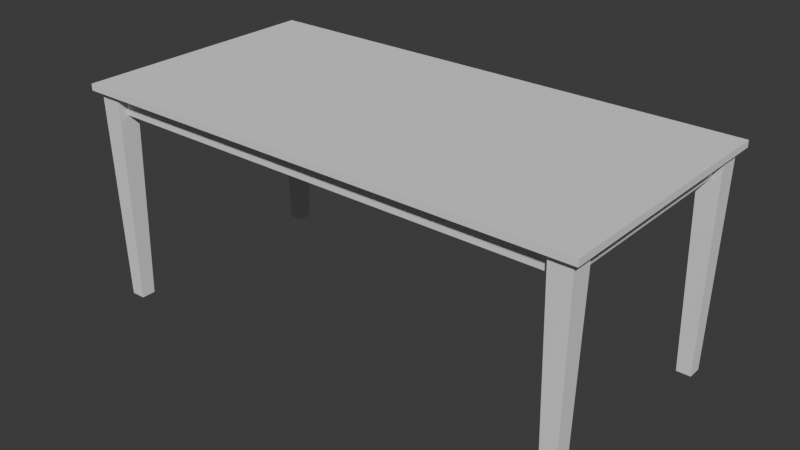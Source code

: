 # Source: desk.blend  (saved by Blender 4.0.36; exported with 4.5.12 LTS)
import bpy
from mathutils import Matrix  # noqa: F401  (used for matrix-valued properties, if any)

bpy.ops.wm.read_factory_settings(use_empty=True)
scene = bpy.context.scene
scene.name = 'Scene'

# ---- collections
col_collection = bpy.data.collections.new('Collection'); scene.collection.children.link(col_collection)

# ---- world
world_world = bpy.data.worlds.new('World'); scene.world = world_world
world_world.use_nodes = True; world_world.node_tree.nodes.clear()
_N = world_world.node_tree.nodes; _L = world_world.node_tree.links
n0 = _N.new('ShaderNodeOutputWorld'); n0.name = 'World Output'; n0.location = (300, 300)
n1 = _N.new('ShaderNodeBackground'); n1.name = 'Background'; n1.location = (10, 300)
n1.inputs[0].default_value = (0.05088, 0.05088, 0.05088, 1.0)
_L.new(n1.outputs[0], n0.inputs[0])
n0.is_active_output = True
world_world.color = (0.05088, 0.05088, 0.05088)
world_world.use_sun_shadow = False
world_world.sun_shadow_jitter_overblur = 0.0

# ---- meshes
me_plane = bpy.data.meshes.new('Plane')
me_plane.from_pydata([(-0.6, -0.3, -0.0075), (0.6, -0.3, -0.0075), (-0.6, 0.3, -0.0075), (0.6, 0.3, -0.0075), (-0.6, 0.3, 0.0075), (-0.6, -0.3, 0.0075), (0.6, -0.3, 0.0075), (0.6, 0.3, 0.0075)], [], [(0, 2, 3, 1), (5, 6, 7, 4), (1, 3, 7, 6), (2, 0, 5, 4), (3, 2, 4, 7), (0, 1, 6, 5)])
_uv = me_plane.uv_layers.new(name='UVMap')
_uv.uv.foreach_set('vector', [0.0, 0.0, 0.0, 1.0, 1.0, 1.0, 1.0, 0.0, 0.0, 0.0, 1.0, 0.0, 1.0, 1.0, 0.0, 1.0, 1.0, 0.0, 1.0, 1.0, 1.0, 1.0, 1.0, 0.0, 0.0, 1.0, 0.0, 0.0, 0.0, 0.0, 0.0, 1.0, 1.0, 1.0, 0.0, 1.0, 0.0, 1.0, 1.0, 1.0, 0.0, 0.0, 1.0, 0.0, 1.0, 0.0, 0.0, 0.0])
me_plane.update()
me_cube_003 = bpy.data.meshes.new('Cube.003')
me_cube_003.from_pydata([(0.025, -0.025, 0.25), (-0.025, -0.025, 0.25), (0.025, 0.025, 0.25), (-0.025, 0.025, 0.25), (0.01667, -0.01667, -0.25), (0.01667, 0.01667, -0.25), (-0.01667, -0.01667, -0.25), (-0.01667, 0.01667, -0.25)], [], [(2, 3, 1, 0), (3, 7, 6, 1), (2, 5, 7, 3), (0, 4, 5, 2), (1, 6, 4, 0), (5, 4, 6, 7)])
_uv = me_cube_003.uv_layers.new(name='UVMap')
_uv.uv.foreach_set('vector', [0.375, 0.5, 0.625, 0.5, 0.625, 0.75, 0.375, 0.75, 0.625, 0.5, 0.0, 0.0, 0.0, 0.0, 0.625, 0.75, 0.375, 0.5, 0.0, 0.0, 0.0, 0.0, 0.625, 0.5, 0.375, 0.75, 0.0, 0.0, 0.0, 0.0, 0.375, 0.5, 0.625, 0.75, 0.0, 0.0, 0.0, 0.0, 0.375, 0.75, 0.0, 0.0, 0.0, 0.0, 0.0, 0.0, 0.0, 0.0])
me_cube_003.update()
me_cube_005 = bpy.data.meshes.new('Cube.005')
me_cube_005.from_pydata([(0.025, -0.025, 0.25), (-0.025, -0.025, 0.25), (0.025, 0.025, 0.25), (-0.025, 0.025, 0.25), (0.01667, -0.01667, -0.25), (0.01667, 0.01667, -0.25), (-0.01667, -0.01667, -0.25), (-0.01667, 0.01667, -0.25)], [], [(2, 3, 1, 0), (3, 7, 6, 1), (2, 5, 7, 3), (0, 4, 5, 2), (1, 6, 4, 0), (5, 4, 6, 7)])
_uv = me_cube_005.uv_layers.new(name='UVMap')
_uv.uv.foreach_set('vector', [0.375, 0.5, 0.625, 0.5, 0.625, 0.75, 0.375, 0.75, 0.625, 0.5, 0.0, 0.0, 0.0, 0.0, 0.625, 0.75, 0.375, 0.5, 0.0, 0.0, 0.0, 0.0, 0.625, 0.5, 0.375, 0.75, 0.0, 0.0, 0.0, 0.0, 0.375, 0.5, 0.625, 0.75, 0.0, 0.0, 0.0, 0.0, 0.375, 0.75, 0.0, 0.0, 0.0, 0.0, 0.0, 0.0, 0.0, 0.0])
me_cube_005.update()
me_cube_006 = bpy.data.meshes.new('Cube.006')
me_cube_006.from_pydata([(0.025, -0.025, 0.25), (-0.025, -0.025, 0.25), (0.025, 0.025, 0.25), (-0.025, 0.025, 0.25), (0.01667, -0.01667, -0.25), (0.01667, 0.01667, -0.25), (-0.01667, -0.01667, -0.25), (-0.01667, 0.01667, -0.25)], [], [(2, 3, 1, 0), (3, 7, 6, 1), (2, 5, 7, 3), (0, 4, 5, 2), (1, 6, 4, 0), (5, 4, 6, 7)])
_uv = me_cube_006.uv_layers.new(name='UVMap')
_uv.uv.foreach_set('vector', [0.375, 0.5, 0.625, 0.5, 0.625, 0.75, 0.375, 0.75, 0.625, 0.5, 0.0, 0.0, 0.0, 0.0, 0.625, 0.75, 0.375, 0.5, 0.0, 0.0, 0.0, 0.0, 0.625, 0.5, 0.375, 0.75, 0.0, 0.0, 0.0, 0.0, 0.375, 0.5, 0.625, 0.75, 0.0, 0.0, 0.0, 0.0, 0.375, 0.75, 0.0, 0.0, 0.0, 0.0, 0.0, 0.0, 0.0, 0.0])
me_cube_006.update()
me_cube_007 = bpy.data.meshes.new('Cube.007')
me_cube_007.from_pydata([(0.025, -0.025, 0.25), (-0.025, -0.025, 0.25), (0.025, 0.025, 0.25), (-0.025, 0.025, 0.25), (0.01667, -0.01667, -0.25), (0.01667, 0.01667, -0.25), (-0.01667, -0.01667, -0.25), (-0.01667, 0.01667, -0.25)], [], [(2, 3, 1, 0), (3, 7, 6, 1), (2, 5, 7, 3), (0, 4, 5, 2), (1, 6, 4, 0), (5, 4, 6, 7)])
_uv = me_cube_007.uv_layers.new(name='UVMap')
_uv.uv.foreach_set('vector', [0.375, 0.5, 0.625, 0.5, 0.625, 0.75, 0.375, 0.75, 0.625, 0.5, 0.0, 0.0, 0.0, 0.0, 0.625, 0.75, 0.375, 0.5, 0.0, 0.0, 0.0, 0.0, 0.625, 0.5, 0.375, 0.75, 0.0, 0.0, 0.0, 0.0, 0.375, 0.5, 0.625, 0.75, 0.0, 0.0, 0.0, 0.0, 0.375, 0.75, 0.0, 0.0, 0.0, 0.0, 0.0, 0.0, 0.0, 0.0])
me_cube_007.update()
me_plane_001 = bpy.data.meshes.new('Plane.001')
me_plane_001.from_pydata([(-0.565, -0.005, -0.025), (0.565, -0.005, -0.025), (-0.565, -0.005, 0.025), (0.565, -0.005, 0.025), (-0.565, 0.005, 0.025), (-0.565, 0.005, -0.025), (0.565, 0.005, -0.025), (0.565, 0.005, 0.025)], [], [(0, 2, 3, 1), (5, 6, 7, 4), (3, 2, 4, 7), (0, 1, 6, 5), (1, 3, 7, 6), (2, 0, 5, 4)])
_uv = me_plane_001.uv_layers.new(name='UVMap')
_uv.uv.foreach_set('vector', [0.0, 0.0, 0.0, 1.0, 1.0, 1.0, 1.0, 0.0, 0.0, 0.0, 1.0, 0.0, 1.0, 1.0, 0.0, 1.0, 1.0, 1.0, 0.0, 1.0, 0.0, 1.0, 1.0, 1.0, 0.0, 0.0, 1.0, 0.0, 1.0, 0.0, 0.0, 0.0, 1.0, 0.0, 1.0, 1.0, 1.0, 1.0, 1.0, 0.0, 0.0, 1.0, 0.0, 0.0, 0.0, 0.0, 0.0, 1.0])
me_plane_001.update()
me_plane_002 = bpy.data.meshes.new('Plane.002')
me_plane_002.from_pydata([(-0.565, -0.005, -0.025), (0.565, -0.005, -0.025), (-0.565, -0.005, 0.025), (0.565, -0.005, 0.025), (-0.565, 0.005, 0.025), (-0.565, 0.005, -0.025), (0.565, 0.005, -0.025), (0.565, 0.005, 0.025)], [], [(0, 2, 3, 1), (5, 6, 7, 4), (3, 2, 4, 7), (0, 1, 6, 5), (1, 3, 7, 6), (2, 0, 5, 4)])
_uv = me_plane_002.uv_layers.new(name='UVMap')
_uv.uv.foreach_set('vector', [0.0, 0.0, 0.0, 1.0, 1.0, 1.0, 1.0, 0.0, 0.0, 0.0, 1.0, 0.0, 1.0, 1.0, 0.0, 1.0, 1.0, 1.0, 0.0, 1.0, 0.0, 1.0, 1.0, 1.0, 0.0, 0.0, 1.0, 0.0, 1.0, 0.0, 0.0, 0.0, 1.0, 0.0, 1.0, 1.0, 1.0, 1.0, 1.0, 0.0, 0.0, 1.0, 0.0, 0.0, 0.0, 0.0, 0.0, 1.0])
me_plane_002.update()
me_plane_003 = bpy.data.meshes.new('Plane.003')
me_plane_003.from_pydata([(0.005, -0.265, -0.025), (0.005, 0.265, -0.025), (0.005, -0.265, 0.025), (0.005, 0.265, 0.025), (-0.005, -0.265, 0.025), (-0.005, -0.265, -0.025), (-0.005, 0.265, -0.025), (-0.005, 0.265, 0.025)], [], [(0, 2, 3, 1), (5, 6, 7, 4), (3, 2, 4, 7), (0, 1, 6, 5), (1, 3, 7, 6), (2, 0, 5, 4)])
_uv = me_plane_003.uv_layers.new(name='UVMap')
_uv.uv.foreach_set('vector', [0.0, 0.0, 0.0, 1.0, 1.0, 1.0, 1.0, 0.0, 0.0, 0.0, 1.0, 0.0, 1.0, 1.0, 0.0, 1.0, 1.0, 1.0, 0.0, 1.0, 0.0, 1.0, 1.0, 1.0, 0.0, 0.0, 1.0, 0.0, 1.0, 0.0, 0.0, 0.0, 1.0, 0.0, 1.0, 1.0, 1.0, 1.0, 1.0, 0.0, 0.0, 1.0, 0.0, 0.0, 0.0, 0.0, 0.0, 1.0])
me_plane_003.update()
me_plane_004 = bpy.data.meshes.new('Plane.004')
me_plane_004.from_pydata([(0.005, -0.265, -0.025), (0.005, 0.265, -0.025), (0.005, -0.265, 0.025), (0.005, 0.265, 0.025), (-0.005, -0.265, 0.025), (-0.005, -0.265, -0.025), (-0.005, 0.265, -0.025), (-0.005, 0.265, 0.025)], [], [(0, 2, 3, 1), (5, 6, 7, 4), (3, 2, 4, 7), (0, 1, 6, 5), (1, 3, 7, 6), (2, 0, 5, 4)])
_uv = me_plane_004.uv_layers.new(name='UVMap')
_uv.uv.foreach_set('vector', [0.0, 0.0, 0.0, 1.0, 1.0, 1.0, 1.0, 0.0, 0.0, 0.0, 1.0, 0.0, 1.0, 1.0, 0.0, 1.0, 1.0, 1.0, 0.0, 1.0, 0.0, 1.0, 1.0, 1.0, 0.0, 0.0, 1.0, 0.0, 1.0, 0.0, 0.0, 0.0, 1.0, 0.0, 1.0, 1.0, 1.0, 1.0, 1.0, 0.0, 0.0, 1.0, 0.0, 0.0, 0.0, 0.0, 0.0, 1.0])
me_plane_004.update()

# ---- objects
ob_desk_top = bpy.data.objects.new('Desk.Top', me_plane)
ob_desk_leg_001 = bpy.data.objects.new('Desk.Leg.001', me_cube_003)
ob_desk_leg_002 = bpy.data.objects.new('Desk.Leg.002', me_cube_005)
ob_desk_leg_003 = bpy.data.objects.new('Desk.Leg.003', me_cube_006)
ob_desk_leg_004 = bpy.data.objects.new('Desk.Leg.004', me_cube_007)
ob_plane = bpy.data.objects.new('Plane', me_plane_001)
ob_plane_001 = bpy.data.objects.new('Plane.001', me_plane_002)
ob_plane_002 = bpy.data.objects.new('Plane.002', me_plane_003)
ob_plane_003 = bpy.data.objects.new('Plane.003', me_plane_004)

# ---- transforms, parenting, visibility, modifiers, constraints
ob_desk_top.location = (0.6, 0.3, 0.5075)
ob_desk_leg_001.location = (1.16, 0.56, 0.25)
ob_desk_leg_002.location = (1.16, 0.04, 0.25)
ob_desk_leg_003.location = (0.04, 0.04, 0.25)
ob_desk_leg_004.location = (0.04, 0.56, 0.25)
ob_plane.location = (0.6, 0.0405, 0.475)
ob_plane_001.location = (0.6, 0.5605, 0.475)
ob_plane_002.location = (0.04, 0.3005, 0.475)
ob_plane_003.location = (1.16, 0.3005, 0.475)

# ---- collection membership
col_collection.objects.link(ob_desk_top)
col_collection.objects.link(ob_desk_leg_001)
col_collection.objects.link(ob_desk_leg_002)
col_collection.objects.link(ob_desk_leg_003)
col_collection.objects.link(ob_desk_leg_004)
col_collection.objects.link(ob_plane)
col_collection.objects.link(ob_plane_001)
col_collection.objects.link(ob_plane_002)
col_collection.objects.link(ob_plane_003)

# ---- scene / render settings (as saved in the file)
scene.frame_start = 1; scene.frame_end = 250; scene.frame_set(1)
scene.render.engine = 'BLENDER_EEVEE_NEXT'
scene.cycles.sampling_pattern = 'TABULATED_SOBOL'
bpy.context.view_layer.update()

# ---- added for rendering (the .blend has no active camera and no usable light): camera, sun
cam_auto = bpy.data.cameras.new('AutoCamera')
cam_auto.lens = 50.0
cam_auto.sensor_width = 36.0
cam_auto.clip_end = 1000.0
ob_auto_camera = bpy.data.objects.new('AutoCamera', cam_auto)
scene.collection.objects.link(ob_auto_camera)
ob_auto_camera.location = (1.92963, -1.29556, 1.3212)
ob_auto_camera.rotation_euler = (1.09748, -7.21219e-08, 0.694738)
scene.camera = ob_auto_camera
light_auto_sun = bpy.data.lights.new('AutoSun', 'SUN')
light_auto_sun.energy = 3.0
light_auto_sun.angle = 0.0523599
ob_auto_sun = bpy.data.objects.new('AutoSun', light_auto_sun)
scene.collection.objects.link(ob_auto_sun)
ob_auto_sun.rotation_euler = (0.872665, 0.174533, 0.523599)
bpy.context.view_layer.update()
